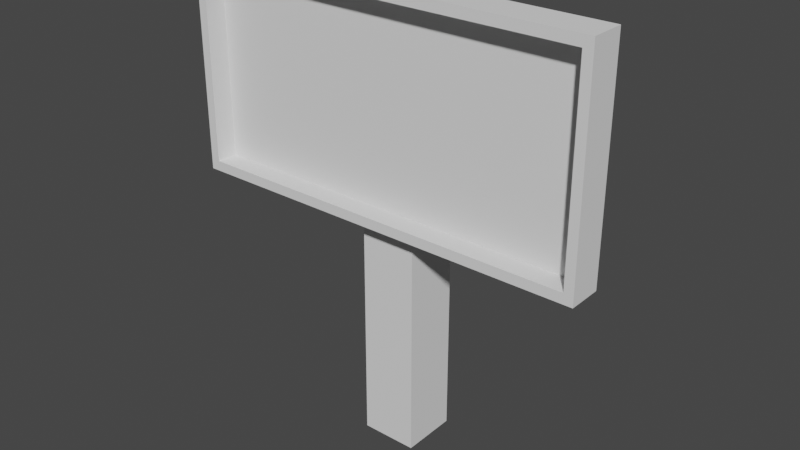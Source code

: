 # Source: terminal.blend  (saved by Blender 2.82.7; exported with 4.5.12 LTS)
import bpy
from mathutils import Matrix  # noqa: F401  (used for matrix-valued properties, if any)

bpy.ops.wm.read_factory_settings(use_empty=True)
scene = bpy.context.scene
scene.name = 'Scene'

# ---- collections
col_collection = bpy.data.collections.new('Collection'); scene.collection.children.link(col_collection)

# ---- world
world_world = bpy.data.worlds.new('World'); scene.world = world_world
world_world.use_nodes = True; world_world.node_tree.nodes.clear()
_N = world_world.node_tree.nodes; _L = world_world.node_tree.links
n0 = _N.new('ShaderNodeOutputWorld'); n0.name = 'World Output'; n0.location = (300, 300)
n1 = _N.new('ShaderNodeBackground'); n1.name = 'Background'; n1.location = (10, 300)
n1.inputs[0].default_value = (0.05088, 0.05088, 0.05088, 1.0)
_L.new(n1.outputs[0], n0.inputs[0])
n0.is_active_output = True
world_world.color = (0.05088, 0.05088, 0.05088)
world_world.use_sun_shadow = False
world_world.sun_shadow_jitter_overblur = 0.0

# ---- meshes
me_cube_001 = bpy.data.meshes.new('Cube.001')
me_cube_001.from_pydata([(-0.1436, -0.1436, -0.75), (-0.1436, -0.1436, 0.75), (-0.1436, 0.1436, -0.75), (-0.1436, 0.1436, 0.75), (0.1436, -0.1436, -0.75), (0.1436, -0.1436, 0.75), (0.1436, 0.1436, -0.75), (0.1436, 0.1436, 0.75)], [], [(0, 1, 3, 2), (2, 3, 7, 6), (6, 7, 5, 4), (4, 5, 1, 0), (2, 6, 4, 0), (7, 3, 1, 5)])
_uv = me_cube_001.uv_layers.new(name='UVMap')
_uv.uv.foreach_set('vector', [0.375, 0.0, 0.625, 0.0, 0.625, 0.25, 0.375, 0.25, 0.375, 0.25, 0.625, 0.25, 0.625, 0.5, 0.375, 0.5, 0.375, 0.5, 0.625, 0.5, 0.625, 0.75, 0.375, 0.75, 0.375, 0.75, 0.625, 0.75, 0.625, 1.0, 0.375, 1.0, 0.125, 0.5, 0.375, 0.5, 0.375, 0.75, 0.125, 0.75, 0.625, 0.5, 0.875, 0.5, 0.875, 0.75, 0.625, 0.75])
me_cube_001.use_remesh_fix_poles = True
me_cube_001.use_remesh_preserve_attributes = False
me_cube_001.use_mirror_vertex_groups = False
me_cube_001.update()
me_cube_002 = bpy.data.meshes.new('Cube.002')
me_cube_002.from_pydata([(-1.0, -0.1458, -0.5), (-1.0, -0.1458, 0.5), (-0.8923, -0.07877, -0.4703), (-0.8923, -0.07877, 0.4703), (1.0, -0.1458, -0.5), (1.0, -0.1458, 0.5), (0.8923, -0.07877, -0.4703), (0.8923, -0.07877, 0.4703), (-1.048, -0.07877, -0.5521), (-1.048, -0.2, -0.5521), (-1.048, -0.2, 0.5521), (-1.048, -0.07877, 0.5521), (1.048, -0.07877, -0.5521), (1.048, -0.07877, 0.5521), (1.048, -0.2, -0.5521), (1.048, -0.2, 0.5521), (-1.0, -0.2551, -0.5), (-1.0, -0.2551, 0.5), (1.048, -0.2551, 0.5521), (1.0, -0.2551, 0.5), (1.0, -0.2551, -0.5), (1.048, -0.2551, -0.5521), (-1.048, -0.2551, -0.5521), (-1.048, -0.2551, 0.5521)], [], [(14, 15, 18, 21), (2, 3, 7, 6), (3, 2, 8, 11), (4, 5, 1, 0), (7, 3, 11, 13), (0, 1, 17, 16), (9, 10, 11, 8), (12, 13, 15, 14), (8, 12, 14, 9), (13, 11, 10, 15), (15, 10, 23, 18), (6, 7, 13, 12), (2, 6, 12, 8), (5, 4, 20, 19), (16, 17, 23, 22), (19, 20, 21, 18), (20, 16, 22, 21), (17, 19, 18, 23), (4, 0, 16, 20), (10, 9, 22, 23), (9, 14, 21, 22), (1, 5, 19, 17)])
_uv = me_cube_002.uv_layers.new(name='UVMap')
_uv.uv.foreach_set('vector', [0.375, 0.75, 0.625, 0.75, 0.625, 0.75, 0.375, 0.75, 0.375, 0.25, 0.625, 0.25, 0.625, 0.5, 0.375, 0.5, 0.625, 0.25, 0.375, 0.25, 0.375, 0.25, 0.625, 0.25, 0.375, 0.75, 0.625, 0.75, 0.625, 1.0, 0.375, 1.0, 0.625, 0.5, 0.625, 0.25, 0.625, 0.25, 0.625, 0.5, 0.375, 1.0, 0.625, 1.0, 0.625, 1.0, 0.375, 1.0, 0.375, 0.0, 0.625, 0.0, 0.625, 0.25, 0.375, 0.25, 0.375, 0.5, 0.625, 0.5, 0.625, 0.75, 0.375, 0.75, 0.125, 0.5, 0.375, 0.5, 0.375, 0.75, 0.125, 0.75, 0.625, 0.5, 0.875, 0.5, 0.875, 0.75, 0.625, 0.75, 0.625, 0.75, 0.875, 0.75, 0.875, 0.75, 0.625, 0.75, 0.375, 0.5, 0.625, 0.5, 0.625, 0.5, 0.375, 0.5, 0.375, 0.25, 0.375, 0.5, 0.375, 0.5, 0.375, 0.25, 0.625, 0.75, 0.375, 0.75, 0.375, 0.75, 0.625, 0.75, 0.375, 1.0, 0.625, 1.0, 0.625, 1.0, 0.375, 1.0, 0.625, 0.75, 0.375, 0.75, 0.375, 0.75, 0.625, 0.75, 0.375, 0.75, 0.375, 1.0, 0.375, 1.0, 0.375, 0.75, 0.625, 1.0, 0.625, 0.75, 0.625, 0.75, 0.625, 1.0, 0.375, 0.75, 0.375, 1.0, 0.375, 1.0, 0.375, 0.75, 0.625, 0.0, 0.375, 0.0, 0.375, 0.0, 0.625, 0.0, 0.125, 0.75, 0.375, 0.75, 0.375, 0.75, 0.125, 0.75, 0.625, 1.0, 0.625, 0.75, 0.625, 0.75, 0.625, 1.0])
me_cube_002.use_remesh_fix_poles = True
me_cube_002.use_remesh_preserve_attributes = False
me_cube_002.use_mirror_vertex_groups = False
me_cube_002.update()

# ---- objects
ob_monitor_stand = bpy.data.objects.new('Monitor_stand', me_cube_001)
ob_monitor = bpy.data.objects.new('Monitor', me_cube_002)

# ---- transforms, parenting, visibility, modifiers, constraints
ob_monitor_stand.parent = ob_monitor
ob_monitor_stand.matrix_parent_inverse = Matrix(((1.0, -0.0, 0.0, -0.0), (-0.0, 1.0, -0.0, 0.0), (0.0, -0.0, 1.0, -1.765), (-0.0, 0.0, -0.0, 1.0)))
ob_monitor_stand.location = (0.0, 0.0, 0.75)
ob_monitor_stand.lineart.crease_threshold = 0.0
ob_monitor.location = (0.0, 0.0, 1.765)
ob_monitor.lineart.crease_threshold = 0.0

# ---- collection membership
col_collection.objects.link(ob_monitor_stand)
col_collection.objects.link(ob_monitor)

# ---- scene / render settings (as saved in the file)
scene.frame_start = 1; scene.frame_end = 250; scene.frame_set(1)
scene.render.engine = 'BLENDER_EEVEE_NEXT'
scene.cycles.use_denoising = False
scene.cycles.samples = 128
scene.cycles.sampling_pattern = 'TABULATED_SOBOL'
scene.cycles.use_adaptive_sampling = False
scene.cycles.use_light_tree = False
scene.view_settings.view_transform = 'Filmic'
bpy.context.view_layer.update()

# ---- added for rendering (the .blend has no active camera and no usable light): camera, sun
cam_auto = bpy.data.cameras.new('AutoCamera')
cam_auto.lens = 50.0
cam_auto.sensor_width = 36.0
cam_auto.clip_end = 1000.0
ob_auto_camera = bpy.data.objects.new('AutoCamera', cam_auto)
scene.collection.objects.link(ob_auto_camera)
ob_auto_camera.location = (2.91401, -3.55257, 3.48997)
ob_auto_camera.rotation_euler = (1.09748, -7.21219e-08, 0.694738)
scene.camera = ob_auto_camera
light_auto_sun = bpy.data.lights.new('AutoSun', 'SUN')
light_auto_sun.energy = 3.0
light_auto_sun.angle = 0.0523599
ob_auto_sun = bpy.data.objects.new('AutoSun', light_auto_sun)
scene.collection.objects.link(ob_auto_sun)
ob_auto_sun.rotation_euler = (0.872665, 0.174533, 0.523599)
bpy.context.view_layer.update()
